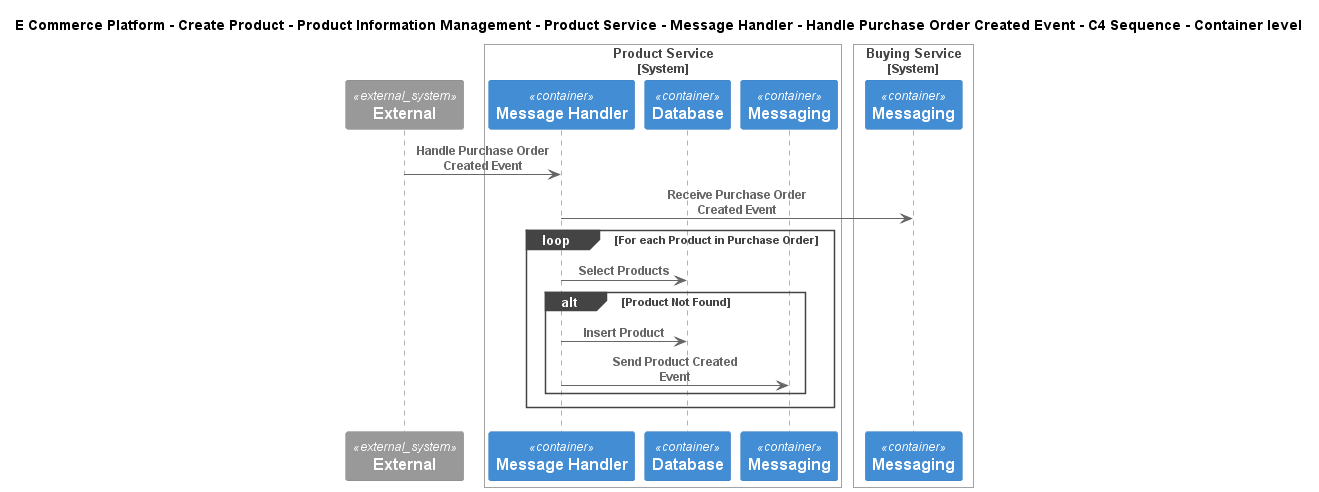

The diagram above was rendered by PlantUML. Its source (embedded in the PNG):
@startuml
!include ..\..\..\..\..\..\..\..\..\.c4s\C4_Sequence.puml
SHOW_FOOT_BOXES()

title E Commerce Platform - Create Product - Product Information Management - Product Service - Message Handler - Handle Purchase Order Created Event - C4 Sequence - Container level

System_Ext(C4InterFlow.SoftwareSystems.ExternalSystem, "External", "")

System_Boundary(ECommercePlatform.CreateProduct.ProductInformationManagement.SoftwareSystems.ProductService, "Product Service")
    Container(ECommercePlatform.CreateProduct.ProductInformationManagement.SoftwareSystems.ProductService.Containers.MessageHandler, "Message Handler", "", "")
    ContainerDb(ECommercePlatform.CreateProduct.ProductInformationManagement.SoftwareSystems.ProductService.Containers.Database, "Database", "", "")
    ContainerQueue(ECommercePlatform.CreateProduct.ProductInformationManagement.SoftwareSystems.ProductService.Containers.Messaging, "Messaging", "", "")
Boundary_End()

System_Boundary(ECommercePlatform.CreateProduct.BuyingAndMerchandising.SoftwareSystems.BuyingService, "Buying Service")
    ContainerQueue(ECommercePlatform.CreateProduct.BuyingAndMerchandising.SoftwareSystems.BuyingService.Containers.Messaging, "Messaging", "", "")
Boundary_End()

Rel(C4InterFlow.SoftwareSystems.ExternalSystem, ECommercePlatform.CreateProduct.ProductInformationManagement.SoftwareSystems.ProductService.Containers.MessageHandler, "Handle Purchase Order Created Event")
Rel(ECommercePlatform.CreateProduct.ProductInformationManagement.SoftwareSystems.ProductService.Containers.MessageHandler, ECommercePlatform.CreateProduct.BuyingAndMerchandising.SoftwareSystems.BuyingService.Containers.Messaging, "Receive Purchase Order Created Event")
loop For each Product in Purchase Order
Rel(ECommercePlatform.CreateProduct.ProductInformationManagement.SoftwareSystems.ProductService.Containers.MessageHandler, ECommercePlatform.CreateProduct.ProductInformationManagement.SoftwareSystems.ProductService.Containers.Database, "Select Products")
alt Product Not Found
Rel(ECommercePlatform.CreateProduct.ProductInformationManagement.SoftwareSystems.ProductService.Containers.MessageHandler, ECommercePlatform.CreateProduct.ProductInformationManagement.SoftwareSystems.ProductService.Containers.Database, "Insert Product")
Rel(ECommercePlatform.CreateProduct.ProductInformationManagement.SoftwareSystems.ProductService.Containers.MessageHandler, ECommercePlatform.CreateProduct.ProductInformationManagement.SoftwareSystems.ProductService.Containers.Messaging, "Send Product Created Event")
end
end


@enduml